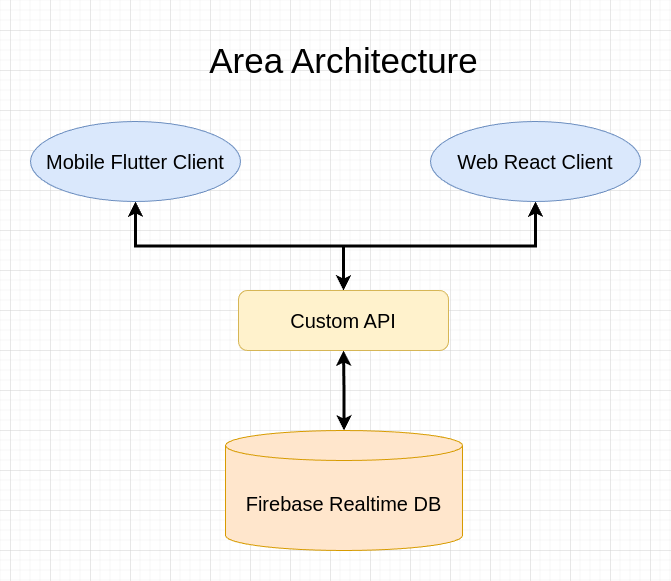

The diagram above was exported from draw.io. Its source (the exported page's mxGraphModel, read from the mxfile embedded in the PNG):
<mxGraphModel dx="1242" dy="826" grid="1" gridSize="10" guides="1" tooltips="1" connect="1" arrows="1" fold="1" page="1" pageScale="1" pageWidth="827" pageHeight="1169" math="0" shadow="0">
  <root>
    <mxCell id="0" />
    <mxCell id="1" parent="0" />
    <mxCell id="LTJGaInx37wjRe3Eb4iX-5" value="" style="edgeStyle=orthogonalEdgeStyle;rounded=0;orthogonalLoop=1;jettySize=auto;html=1;strokeWidth=3;startArrow=classic;startFill=1;" parent="1" source="LTJGaInx37wjRe3Eb4iX-1" target="LTJGaInx37wjRe3Eb4iX-2" edge="1">
      <mxGeometry relative="1" as="geometry" />
    </mxCell>
    <mxCell id="LTJGaInx37wjRe3Eb4iX-1" value="&lt;font style=&quot;font-size: 20px;&quot;&gt;Firebase Realtime DB&lt;/font&gt;" style="shape=cylinder3;whiteSpace=wrap;html=1;boundedLbl=1;backgroundOutline=1;size=15;fillColor=#ffe6cc;strokeColor=#d79b00;" parent="1" vertex="1">
      <mxGeometry x="295" y="760" width="237" height="120" as="geometry" />
    </mxCell>
    <mxCell id="LTJGaInx37wjRe3Eb4iX-6" style="edgeStyle=orthogonalEdgeStyle;rounded=0;orthogonalLoop=1;jettySize=auto;html=1;exitX=0.5;exitY=0;exitDx=0;exitDy=0;entryX=0.5;entryY=1;entryDx=0;entryDy=0;strokeWidth=3;startArrow=classic;startFill=1;" parent="1" source="LTJGaInx37wjRe3Eb4iX-2" target="LTJGaInx37wjRe3Eb4iX-4" edge="1">
      <mxGeometry relative="1" as="geometry" />
    </mxCell>
    <mxCell id="LTJGaInx37wjRe3Eb4iX-7" style="edgeStyle=orthogonalEdgeStyle;rounded=0;orthogonalLoop=1;jettySize=auto;html=1;exitX=0.5;exitY=0;exitDx=0;exitDy=0;entryX=0.5;entryY=1;entryDx=0;entryDy=0;strokeWidth=3;startArrow=classic;startFill=1;" parent="1" source="LTJGaInx37wjRe3Eb4iX-2" target="LTJGaInx37wjRe3Eb4iX-3" edge="1">
      <mxGeometry relative="1" as="geometry" />
    </mxCell>
    <mxCell id="LTJGaInx37wjRe3Eb4iX-2" value="&lt;font style=&quot;font-size: 20px;&quot;&gt;Custom API&lt;/font&gt;" style="rounded=1;whiteSpace=wrap;html=1;fillColor=#fff2cc;strokeColor=#d6b656;" parent="1" vertex="1">
      <mxGeometry x="308" y="620" width="210" height="60" as="geometry" />
    </mxCell>
    <mxCell id="LTJGaInx37wjRe3Eb4iX-3" value="&lt;font style=&quot;font-size: 20px;&quot;&gt;Mobile Flutter Client&lt;/font&gt;" style="ellipse;whiteSpace=wrap;html=1;fillColor=#dae8fc;strokeColor=#6c8ebf;" parent="1" vertex="1">
      <mxGeometry x="100" y="451" width="210" height="80" as="geometry" />
    </mxCell>
    <mxCell id="LTJGaInx37wjRe3Eb4iX-4" value="&lt;font style=&quot;font-size: 20px;&quot;&gt;Web React Client&lt;/font&gt;" style="ellipse;whiteSpace=wrap;html=1;fillColor=#dae8fc;strokeColor=#6c8ebf;" parent="1" vertex="1">
      <mxGeometry x="500" y="451" width="210" height="80" as="geometry" />
    </mxCell>
    <mxCell id="LTJGaInx37wjRe3Eb4iX-8" value="&lt;font style=&quot;font-size: 35px;&quot;&gt;Area Architecture&lt;/font&gt;" style="text;html=1;align=center;verticalAlign=middle;resizable=0;points=[];autosize=1;strokeColor=none;fillColor=none;" parent="1" vertex="1">
      <mxGeometry x="268" y="360" width="290" height="60" as="geometry" />
    </mxCell>
  </root>
</mxGraphModel>